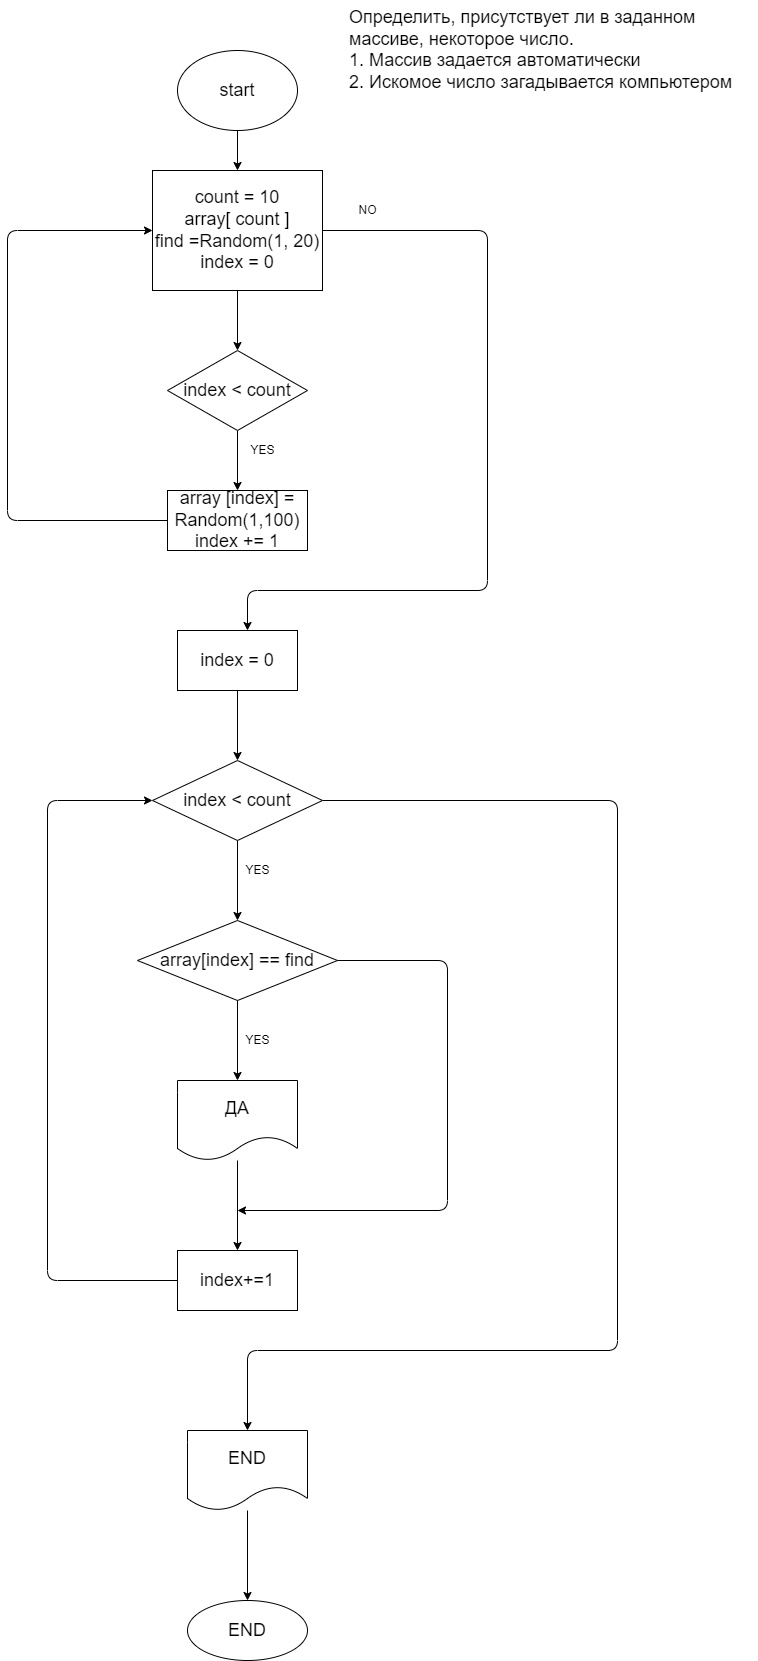

The diagram above was exported from draw.io. Its source (the exported page's mxGraphModel, read from the mxfile embedded in the PNG):
<mxGraphModel dx="979" dy="663" grid="1" gridSize="10" guides="1" tooltips="1" connect="1" arrows="1" fold="1" page="1" pageScale="1" pageWidth="827" pageHeight="1169" math="0" shadow="0">
  <root>
    <mxCell id="0" />
    <mxCell id="1" parent="0" />
    <mxCell id="2" value="&lt;font style=&quot;font-size: 18px&quot;&gt;Определить, присутствует ли в заданном массиве, некоторое число.&lt;br&gt;1. Массив задается автоматически&lt;br&gt;2. Искомое число загадывается компьютером&lt;/font&gt;" style="text;whiteSpace=wrap;html=1;" parent="1" vertex="1">
      <mxGeometry x="460" y="10" width="410" height="60" as="geometry" />
    </mxCell>
    <mxCell id="5" value="" style="edgeStyle=none;html=1;" parent="1" source="3" target="4" edge="1">
      <mxGeometry relative="1" as="geometry" />
    </mxCell>
    <mxCell id="3" value="&lt;font style=&quot;font-size: 18px&quot;&gt;start&lt;/font&gt;" style="ellipse;whiteSpace=wrap;html=1;" parent="1" vertex="1">
      <mxGeometry x="290" y="60" width="120" height="80" as="geometry" />
    </mxCell>
    <mxCell id="7" value="" style="edgeStyle=none;html=1;" parent="1" source="4" target="6" edge="1">
      <mxGeometry relative="1" as="geometry" />
    </mxCell>
    <mxCell id="14" value="" style="edgeStyle=none;html=1;" parent="1" source="4" edge="1">
      <mxGeometry relative="1" as="geometry">
        <mxPoint x="360" y="640" as="targetPoint" />
        <Array as="points">
          <mxPoint x="600" y="240" />
          <mxPoint x="600" y="600" />
          <mxPoint x="360" y="600" />
        </Array>
      </mxGeometry>
    </mxCell>
    <mxCell id="4" value="&lt;font style=&quot;font-size: 18px&quot;&gt;count = 10&lt;br&gt;array[ count ]&lt;br&gt;find =Random(1, 20)&lt;br&gt;index = 0&lt;/font&gt;" style="whiteSpace=wrap;html=1;" parent="1" vertex="1">
      <mxGeometry x="265" y="180" width="170" height="120" as="geometry" />
    </mxCell>
    <mxCell id="9" value="" style="edgeStyle=none;html=1;" parent="1" source="6" target="8" edge="1">
      <mxGeometry relative="1" as="geometry" />
    </mxCell>
    <mxCell id="6" value="&lt;font style=&quot;font-size: 18px&quot;&gt;index &amp;lt; count&lt;/font&gt;" style="rhombus;whiteSpace=wrap;html=1;" parent="1" vertex="1">
      <mxGeometry x="280" y="360" width="140" height="80" as="geometry" />
    </mxCell>
    <mxCell id="12" value="" style="edgeStyle=none;html=1;entryX=0;entryY=0.5;entryDx=0;entryDy=0;" parent="1" source="8" target="4" edge="1">
      <mxGeometry relative="1" as="geometry">
        <mxPoint x="210" y="530" as="targetPoint" />
        <Array as="points">
          <mxPoint x="120" y="530" />
          <mxPoint x="120" y="240" />
        </Array>
      </mxGeometry>
    </mxCell>
    <mxCell id="8" value="&lt;font style=&quot;font-size: 18px&quot;&gt;array [index] = Random(1,100)&lt;br&gt;index += 1&lt;/font&gt;" style="whiteSpace=wrap;html=1;" parent="1" vertex="1">
      <mxGeometry x="280" y="500" width="140" height="60" as="geometry" />
    </mxCell>
    <mxCell id="10" value="YES" style="text;html=1;align=center;verticalAlign=middle;resizable=0;points=[];autosize=1;strokeColor=none;fillColor=none;" parent="1" vertex="1">
      <mxGeometry x="355" y="450" width="40" height="20" as="geometry" />
    </mxCell>
    <mxCell id="19" value="" style="edgeStyle=none;html=1;" parent="1" source="15" target="18" edge="1">
      <mxGeometry relative="1" as="geometry" />
    </mxCell>
    <mxCell id="15" value="&lt;font style=&quot;font-size: 18px&quot;&gt;index = 0&lt;/font&gt;" style="whiteSpace=wrap;html=1;" parent="1" vertex="1">
      <mxGeometry x="290" y="640" width="120" height="60" as="geometry" />
    </mxCell>
    <mxCell id="17" value="NO" style="text;html=1;align=center;verticalAlign=middle;resizable=0;points=[];autosize=1;strokeColor=none;fillColor=none;" parent="1" vertex="1">
      <mxGeometry x="465" y="210" width="30" height="20" as="geometry" />
    </mxCell>
    <mxCell id="21" value="" style="edgeStyle=none;html=1;" parent="1" source="18" target="20" edge="1">
      <mxGeometry relative="1" as="geometry" />
    </mxCell>
    <mxCell id="33" value="" style="edgeStyle=none;html=1;fontSize=18;" edge="1" parent="1" source="18" target="32">
      <mxGeometry relative="1" as="geometry">
        <Array as="points">
          <mxPoint x="730" y="810" />
          <mxPoint x="730" y="1360" />
          <mxPoint x="360" y="1360" />
        </Array>
      </mxGeometry>
    </mxCell>
    <mxCell id="18" value="&lt;font style=&quot;font-size: 18px&quot;&gt;index &amp;lt; count&lt;/font&gt;" style="rhombus;whiteSpace=wrap;html=1;" parent="1" vertex="1">
      <mxGeometry x="265" y="770" width="170" height="80" as="geometry" />
    </mxCell>
    <mxCell id="24" value="" style="edgeStyle=none;html=1;" parent="1" source="20" target="23" edge="1">
      <mxGeometry relative="1" as="geometry" />
    </mxCell>
    <mxCell id="20" value="&lt;font style=&quot;font-size: 18px&quot;&gt;array[index] == find&lt;/font&gt;" style="rhombus;whiteSpace=wrap;html=1;" parent="1" vertex="1">
      <mxGeometry x="250" y="930" width="200" height="80" as="geometry" />
    </mxCell>
    <mxCell id="22" value="YES" style="text;html=1;align=center;verticalAlign=middle;resizable=0;points=[];autosize=1;strokeColor=none;fillColor=none;" parent="1" vertex="1">
      <mxGeometry x="350" y="870" width="40" height="20" as="geometry" />
    </mxCell>
    <mxCell id="27" value="" style="edgeStyle=none;html=1;" parent="1" source="23" target="26" edge="1">
      <mxGeometry relative="1" as="geometry" />
    </mxCell>
    <mxCell id="23" value="&lt;font style=&quot;font-size: 18px&quot;&gt;ДА&lt;/font&gt;" style="shape=document;whiteSpace=wrap;html=1;boundedLbl=1;" parent="1" vertex="1">
      <mxGeometry x="290" y="1090" width="120" height="80" as="geometry" />
    </mxCell>
    <mxCell id="25" value="YES" style="text;html=1;align=center;verticalAlign=middle;resizable=0;points=[];autosize=1;strokeColor=none;fillColor=none;" parent="1" vertex="1">
      <mxGeometry x="350" y="1040" width="40" height="20" as="geometry" />
    </mxCell>
    <mxCell id="29" value="" style="edgeStyle=none;html=1;entryX=0;entryY=0.5;entryDx=0;entryDy=0;" parent="1" source="26" target="18" edge="1">
      <mxGeometry relative="1" as="geometry">
        <mxPoint x="210" y="1290" as="targetPoint" />
        <Array as="points">
          <mxPoint x="160" y="1290" />
          <mxPoint x="160" y="810" />
        </Array>
      </mxGeometry>
    </mxCell>
    <mxCell id="26" value="&lt;font style=&quot;font-size: 18px&quot;&gt;index+=1&lt;/font&gt;" style="whiteSpace=wrap;html=1;" parent="1" vertex="1">
      <mxGeometry x="290" y="1260" width="120" height="60" as="geometry" />
    </mxCell>
    <mxCell id="30" value="" style="endArrow=classic;html=1;exitX=1;exitY=0.5;exitDx=0;exitDy=0;" parent="1" source="20" edge="1">
      <mxGeometry width="50" height="50" relative="1" as="geometry">
        <mxPoint x="390" y="1220" as="sourcePoint" />
        <mxPoint x="350" y="1220" as="targetPoint" />
        <Array as="points">
          <mxPoint x="560" y="970" />
          <mxPoint x="560" y="1220" />
        </Array>
      </mxGeometry>
    </mxCell>
    <mxCell id="35" value="" style="edgeStyle=none;html=1;fontSize=18;" edge="1" parent="1" source="32" target="34">
      <mxGeometry relative="1" as="geometry" />
    </mxCell>
    <mxCell id="32" value="&lt;font style=&quot;font-size: 18px&quot;&gt;END&lt;/font&gt;" style="shape=document;whiteSpace=wrap;html=1;boundedLbl=1;" vertex="1" parent="1">
      <mxGeometry x="300" y="1440" width="120" height="80" as="geometry" />
    </mxCell>
    <mxCell id="34" value="&lt;font style=&quot;font-size: 18px&quot;&gt;END&lt;/font&gt;" style="ellipse;whiteSpace=wrap;html=1;" vertex="1" parent="1">
      <mxGeometry x="300" y="1610" width="120" height="60" as="geometry" />
    </mxCell>
  </root>
</mxGraphModel>